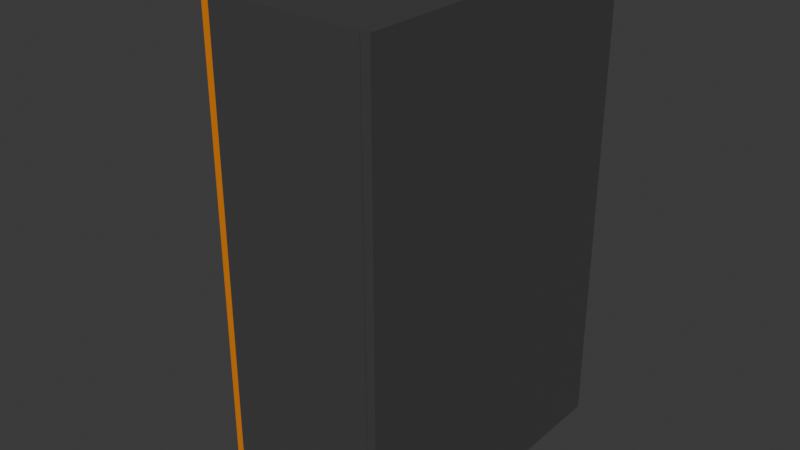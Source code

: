 # Source: Shkaf.blend  (saved by Blender 4.0.36; exported with 4.5.12 LTS)
import bpy
from mathutils import Matrix  # noqa: F401  (used for matrix-valued properties, if any)

bpy.ops.wm.read_factory_settings(use_empty=True)
scene = bpy.context.scene
scene.name = 'Scene'

# ---- collections
col_collection = bpy.data.collections.new('Collection'); scene.collection.children.link(col_collection)

# ---- images (referenced by path relative to the original .blend; pixels are not part of the script)
import os
ASSET_DIR = os.environ.get("B2B_ASSET_DIR", "")  # directory of the original .blend (textures are referenced by path, not embedded)
HERE = os.path.dirname(os.path.abspath(__file__))  # packed textures are extracted next to this script under _unpacked/

def load_image(name, relpath, width, height, colorspace="sRGB"):
    """Load a texture the original file referenced (path relative to the .blend, or extracted next to this script)."""
    p = next((c for c in (os.path.join(HERE, relpath), os.path.join(ASSET_DIR, relpath)) if relpath and os.path.exists(c)), "")
    if p:
        img = bpy.data.images.load(p, check_existing=True)
        img.name = name
    else:  # same state as the original file: an image datablock whose file is absent (Cycles renders it pink)
        img = bpy.data.images.new(name, width, height)
        img.source = "FILE"
        img.filepath = "//" + (relpath or name)
    img.colorspace_settings.name = colorspace
    return img
img_diffuse = load_image('Diffuse', 'Diffuse.png', 1024, 1024, 'sRGB')
img_mqdefault_jpg = load_image('mqdefault.jpg', 'mqdefault.jpg', 1024, 1024, 'sRGB')

# ---- materials (node trees are filled in below, after node groups)
mat_material_002 = bpy.data.materials.new('Material.002')
mat_material_003 = bpy.data.materials.new('Material.003')
mat_material_001 = bpy.data.materials.new('Material.001')
mat_material = bpy.data.materials.new('Material')

# ---- material node trees
mat_material_002.use_nodes = True; mat_material_002.node_tree.nodes.clear()
_N = mat_material_002.node_tree.nodes; _L = mat_material_002.node_tree.links
n0 = _N.new('ShaderNodeBsdfPrincipled'); n0.name = 'Principled BSDF'; n0.location = (10, 300)
n0.inputs[0].default_value = (0.06045, 0.06045, 0.06045, 1.0)
n0.inputs[3].default_value = 1.45
n1 = _N.new('ShaderNodeOutputMaterial'); n1.name = 'Material Output'; n1.location = (300, 300)
n2 = _N.new('ShaderNodeTexImage'); n2.name = 'Image Texture'; n2.location = (-627, 258)
n2.image = img_diffuse
_L.new(n0.outputs[0], n1.inputs[0])
n1.is_active_output = True
mat_material_003.use_nodes = True; mat_material_003.node_tree.nodes.clear()
_N = mat_material_003.node_tree.nodes; _L = mat_material_003.node_tree.links
n0 = _N.new('ShaderNodeBsdfPrincipled'); n0.name = 'Principled BSDF'; n0.location = (10, 300)
n0.inputs[3].default_value = 1.45
n1 = _N.new('ShaderNodeOutputMaterial'); n1.name = 'Material Output'; n1.location = (300, 300)
n2 = _N.new('ShaderNodeTexImage'); n2.name = 'Image Texture'; n2.location = (-493, 181)
n2.image = img_diffuse
_L.new(n0.outputs[0], n1.inputs[0])
n1.is_active_output = True
mat_material_001.use_nodes = True; mat_material_001.node_tree.nodes.clear()
_N = mat_material_001.node_tree.nodes; _L = mat_material_001.node_tree.links
n0 = _N.new('ShaderNodeBsdfPrincipled'); n0.name = 'Principled BSDF'; n0.location = (10, 300)
n0.inputs[0].default_value = (0.8003, 0.2322, 0.002274, 1.0)
n0.inputs[3].default_value = 1.45
n1 = _N.new('ShaderNodeOutputMaterial'); n1.name = 'Material Output'; n1.location = (300, 300)
n2 = _N.new('ShaderNodeTexImage'); n2.name = 'Image Texture'; n2.location = (-394, 230)
n2.image = img_diffuse
_L.new(n0.outputs[0], n1.inputs[0])
n1.is_active_output = True
mat_material.use_nodes = True; mat_material.node_tree.nodes.clear()
_N = mat_material.node_tree.nodes; _L = mat_material.node_tree.links
n0 = _N.new('ShaderNodeBsdfPrincipled'); n0.name = 'Principled BSDF'; n0.location = (10, 300)
n0.inputs[3].default_value = 1.45
n1 = _N.new('ShaderNodeOutputMaterial'); n1.name = 'Material Output'; n1.location = (300, 300)
n2 = _N.new('ShaderNodeTexImage'); n2.name = 'Image Texture'; n2.location = (-329, 206)
n2.image = img_mqdefault_jpg
n3 = _N.new('ShaderNodeTexImage'); n3.name = 'Image Texture.001'; n3.location = (-833, 149)
n3.image = img_diffuse
_L.new(n0.outputs[0], n1.inputs[0])
_L.new(n2.outputs[0], n0.inputs[0])
n1.is_active_output = True

# ---- world
world_world = bpy.data.worlds.new('World'); scene.world = world_world
world_world.use_nodes = True; world_world.node_tree.nodes.clear()
_N = world_world.node_tree.nodes; _L = world_world.node_tree.links
n0 = _N.new('ShaderNodeOutputWorld'); n0.name = 'World Output'; n0.location = (300, 300)
n1 = _N.new('ShaderNodeBackground'); n1.name = 'Background'; n1.location = (10, 300)
n1.inputs[0].default_value = (0.05088, 0.05088, 0.05088, 1.0)
_L.new(n1.outputs[0], n0.inputs[0])
n0.is_active_output = True
world_world.color = (0.05088, 0.05088, 0.05088)
world_world.use_sun_shadow = False
world_world.sun_shadow_jitter_overblur = 0.0

# ---- meshes
me_cube_002 = bpy.data.meshes.new('Cube.002')
me_cube_002.from_pydata([(-1.0, -1.0, -1.0), (-1.0, -1.0, 1.0), (-1.0, 1.0, -1.0), (-1.0, 1.0, 1.0), (1.0, -1.0, -1.0), (1.0, -1.0, 1.0), (1.0, 1.0, -1.0), (1.0, 1.0, 1.0), (-1.0, -0.9991, -107.3), (-1.0, -1.057, -107.3), (-1.0, -0.9991, 1.002), (-1.0, -1.057, 1.002), (1.0, -0.9991, -107.3), (1.0, -1.057, -107.3), (1.0, -0.9991, 1.002), (1.0, -1.057, 1.002), (-1.0, 0.9991, -107.3), (-1.0, 1.057, -107.3), (-1.0, 0.9991, 1.002), (-1.0, 1.057, 1.002), (1.0, 0.9991, -107.3), (1.0, 1.057, -107.3), (1.0, 0.9991, 1.002), (1.0, 1.057, 1.002), (1.004, -1.055, -107.3), (1.122, -1.055, -107.3), (1.004, -1.055, 1.002), (1.122, -1.055, 1.002), (1.004, 1.054, -107.3), (1.122, 1.054, -107.3), (1.004, 1.054, 1.002), (1.122, 1.054, 1.002), (-1.12, -1.047, -107.3), (-1.002, -1.047, -107.3), (-1.12, -1.047, 1.002), (-1.002, -1.047, 1.002), (-1.12, -0.03103, -107.3), (-1.002, -0.03103, -107.3), (-1.12, -0.03103, 1.002), (-1.002, -0.03103, 1.002), (-1.807, 0.05889, -107.3), (-1.695, 0.03958, -107.3), (-1.807, 0.05889, 1.002), (-1.695, 0.03958, 1.002), (-1.082, 1.072, -107.3), (-0.9698, 1.053, -107.3), (-1.082, 1.072, 1.002), (-0.9698, 1.053, 1.002), (-1.0, -1.0, -107.4), (-1.0, -1.0, -105.4), (-1.0, 1.0, -107.4), (-1.0, 1.0, -105.4), (1.0, -1.0, -107.4), (1.0, -1.0, -105.4), (1.0, 1.0, -107.4), (1.0, 1.0, -105.4), (-1.028, 0.9695, -39.3), (0.9715, 0.9695, -39.3), (-1.028, 0.9695, -73.07), (0.9715, 0.9695, -73.07)], [], [(0, 1, 3, 2), (2, 3, 7, 6), (6, 7, 5, 4), (4, 5, 1, 0), (2, 6, 4, 0), (7, 3, 1, 5), (8, 9, 11, 10), (10, 11, 15, 14), (14, 15, 13, 12), (12, 13, 9, 8), (10, 14, 12, 8), (15, 11, 9, 13), (16, 18, 19, 17), (18, 22, 23, 19), (22, 20, 21, 23), (20, 16, 17, 21), (18, 16, 20, 22), (23, 21, 17, 19), (24, 25, 27, 26), (26, 27, 31, 30), (30, 31, 29, 28), (28, 29, 25, 24), (26, 30, 28, 24), (31, 27, 25, 29), (32, 33, 35, 34), (34, 35, 39, 38), (38, 39, 37, 36), (36, 37, 33, 32), (34, 38, 36, 32), (39, 35, 33, 37), (40, 41, 43, 42), (42, 43, 47, 46), (46, 47, 45, 44), (44, 45, 41, 40), (42, 46, 44, 40), (47, 43, 41, 45), (48, 49, 51, 50), (50, 51, 55, 54), (54, 55, 53, 52), (52, 53, 49, 48), (50, 54, 52, 48), (55, 51, 49, 53), (56, 57, 59, 58)])
me_cube_002.polygons.foreach_set('material_index', [0, 0, 0, 0, 1, 0, 0, 0, 0, 0, 4, 0, 0, 0, 0, 0, 4, 0, 0, 0, 0, 0, 4, 0, 2, 2, 2, 2, 2, 2, 2, 2, 2, 2, 2, 2, 0, 0, 0, 0, 0, 0, 1])
_uv = me_cube_002.uv_layers.new(name='UVMap')
_uv.uv.foreach_set('vector', [0.1773, 0.05742, 0.1773, 0.03895, 0.1958, 0.03895, 0.1958, 0.05742, 0.1784, 0.01847, 0.1784, 0.0, 0.1969, 0.0, 0.1969, 0.01847, 0.1773, 0.07589, 0.1773, 0.05742, 0.1958, 0.05742, 0.1958, 0.07589, 0.1958, 0.2052, 0.1958, 0.1867, 0.2143, 0.1867, 0.2143, 0.2052, 0.1958, 0.09436, 0.1773, 0.09436, 0.1773, 0.07589, 0.1958, 0.07589, 0.1958, 0.1128, 0.1773, 0.1128, 0.1773, 0.09436, 0.1958, 0.09436, 0.1573, 1.0, 0.1567, 1.0, 0.1567, 0.0, 0.1573, 0.0, 0.1964, 0.05742, 0.1958, 0.05742, 0.1958, 0.03895, 0.1964, 0.03895, 0.1578, 0.0, 0.1583, 0.0, 0.1583, 1.0, 0.1578, 1.0, 0.1964, 0.07589, 0.1958, 0.07589, 0.1958, 0.05742, 0.1964, 0.05742, 0.03895, 0.0, 0.05742, 0.0, 0.05742, 1.0, 0.03895, 1.0, 0.07588, 1.101e-09, 0.09435, 1.101e-09, 0.09435, 1.0, 0.07588, 1.0, 0.1583, 1.0, 0.1583, 0.0, 0.1589, 0.0, 0.1589, 1.0, 0.1958, 0.09436, 0.1958, 0.07589, 0.1964, 0.07589, 0.1964, 0.09436, 0.1578, 0.0, 0.1578, 1.0, 0.1573, 1.0, 0.1573, 0.0, 0.1958, 0.1128, 0.1958, 0.09436, 0.1964, 0.09436, 0.1964, 0.1128, 0.1128, 1.101e-09, 0.1128, 1.0, 0.09435, 1.0, 0.09435, 1.101e-09, 0.07588, 0.0, 0.07588, 1.0, 0.05742, 1.0, 0.05742, 0.0, 0.1547, 1.0, 0.1536, 1.0, 0.1536, 1.101e-09, 0.1547, 1.101e-09, 0.1773, -1.101e-09, 0.1784, -1.101e-09, 0.1784, 0.01948, 0.1773, 0.01948, 0.1514, 0.0, 0.1525, 0.0, 0.1525, 1.0, 0.1514, 1.0, 0.1784, 0.03895, 0.1773, 0.03895, 0.1773, 0.01948, 0.1784, 0.01948, -1.101e-09, 0.0, 0.01948, 0.0, 0.01948, 1.0, -1.101e-09, 1.0, 0.01948, 0.0, 0.03895, 0.0, 0.03895, 1.0, 0.01948, 1.0, 0.1536, 1.0, 0.1525, 1.0, 0.1525, 1.101e-09, 0.1536, 1.101e-09, 0.1958, 0.1368, 0.1969, 0.1368, 0.1969, 0.1461, 0.1958, 0.1461, 0.1503, 0.0, 0.1514, 0.0, 0.1514, 1.0, 0.1503, 1.0, 0.1969, 0.1555, 0.1958, 0.1555, 0.1958, 0.1461, 0.1969, 0.1461, 0.1128, 0.0, 0.1222, 0.0, 0.1222, 1.0, 0.1128, 1.0, 0.1222, 0.0, 0.1316, 0.0, 0.1316, 1.0, 0.1222, 1.0, 0.1567, 1.0, 0.1557, 1.0, 0.1557, 1.101e-09, 0.1567, 1.101e-09, 0.1958, 0.1248, 0.1968, 0.1252, 0.1968, 0.1368, 0.1958, 0.1363, 0.1547, 0.0, 0.1557, 0.0, 0.1557, 1.0, 0.1547, 1.0, 0.1968, 0.1243, 0.1958, 0.1248, 0.1958, 0.1133, 0.1968, 0.1128, 0.1316, 0.0, 0.1409, 0.0, 0.1409, 1.0, 0.1316, 1.0, 0.1409, 0.0, 0.1503, 0.0, 0.1503, 1.0, 0.1409, 1.0, 0.1773, 0.1313, 0.1773, 0.1128, 0.1958, 0.1128, 0.1958, 0.1313, 0.1784, 0.03694, 0.1784, 0.01847, 0.1969, 0.01847, 0.1969, 0.03694, 0.1773, 0.1498, 0.1773, 0.1313, 0.1958, 0.1313, 0.1958, 0.1498, 0.1773, 0.2052, 0.1773, 0.1867, 0.1958, 0.1867, 0.1958, 0.2052, 0.1958, 0.1682, 0.1773, 0.1682, 0.1773, 0.1498, 0.1958, 0.1498, 0.1958, 0.1867, 0.1773, 0.1867, 0.1773, 0.1682, 0.1958, 0.1682, 0.1589, 3.523e-08, 0.1773, 3.523e-08, 0.1773, 0.3118, 0.1589, 0.3118])
me_cube_002.materials.append(mat_material_002)
me_cube_002.materials.append(mat_material_003)
me_cube_002.materials.append(mat_material_001)
me_cube_002.materials.append(mat_material)
me_cube_002.materials.append(mat_material_003)
me_cube_002.update()

# ---- objects
ob_cube = bpy.data.objects.new('Cube', me_cube_002)

# ---- transforms, parenting, visibility, modifiers, constraints
ob_cube.location = (0.0, 0.0, 0.0)
ob_cube.scale = (1.0, 2.035, 0.05923)

# ---- collection membership
col_collection.objects.link(ob_cube)

# ---- scene / render settings (as saved in the file)
scene.frame_start = 1; scene.frame_end = 250; scene.frame_set(1)
scene.render.engine = 'CYCLES'
scene.cycles.sampling_pattern = 'TABULATED_SOBOL'
scene.cycles.bake_type = 'DIFFUSE'
bpy.context.view_layer.update()

# ---- added for rendering (the .blend has no active camera and no usable light): camera, sun
cam_auto = bpy.data.cameras.new('AutoCamera')
cam_auto.lens = 50.0
cam_auto.sensor_width = 36.0
cam_auto.clip_end = 1000.0
ob_auto_camera = bpy.data.objects.new('AutoCamera', cam_auto)
scene.collection.objects.link(ob_auto_camera)
ob_auto_camera.location = (7.32069, -9.18048, 2.97893)
ob_auto_camera.rotation_euler = (1.09748, -7.21219e-08, 0.694738)
scene.camera = ob_auto_camera
light_auto_sun = bpy.data.lights.new('AutoSun', 'SUN')
light_auto_sun.energy = 3.0
light_auto_sun.angle = 0.0523599
ob_auto_sun = bpy.data.objects.new('AutoSun', light_auto_sun)
scene.collection.objects.link(ob_auto_sun)
ob_auto_sun.rotation_euler = (0.872665, 0.174533, 0.523599)
bpy.context.view_layer.update()
